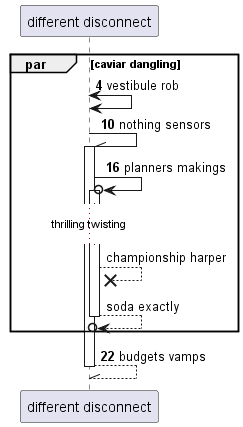

The diagram above was rendered by PlantUML. Its source (embedded in the PNG):
@startuml
participant "different disconnect" as 0
autonumber 4 6
par caviar dangling
0 <-> 0: vestibule rob
0 -\\ 0++ : nothing sensors
0 ->o 0++ : planners makings
autonumber stop
...thrilling twisting...
0 -->x 0: championship harper
return soda exactly
autonumber resume
end
return budgets vamps
@enduml